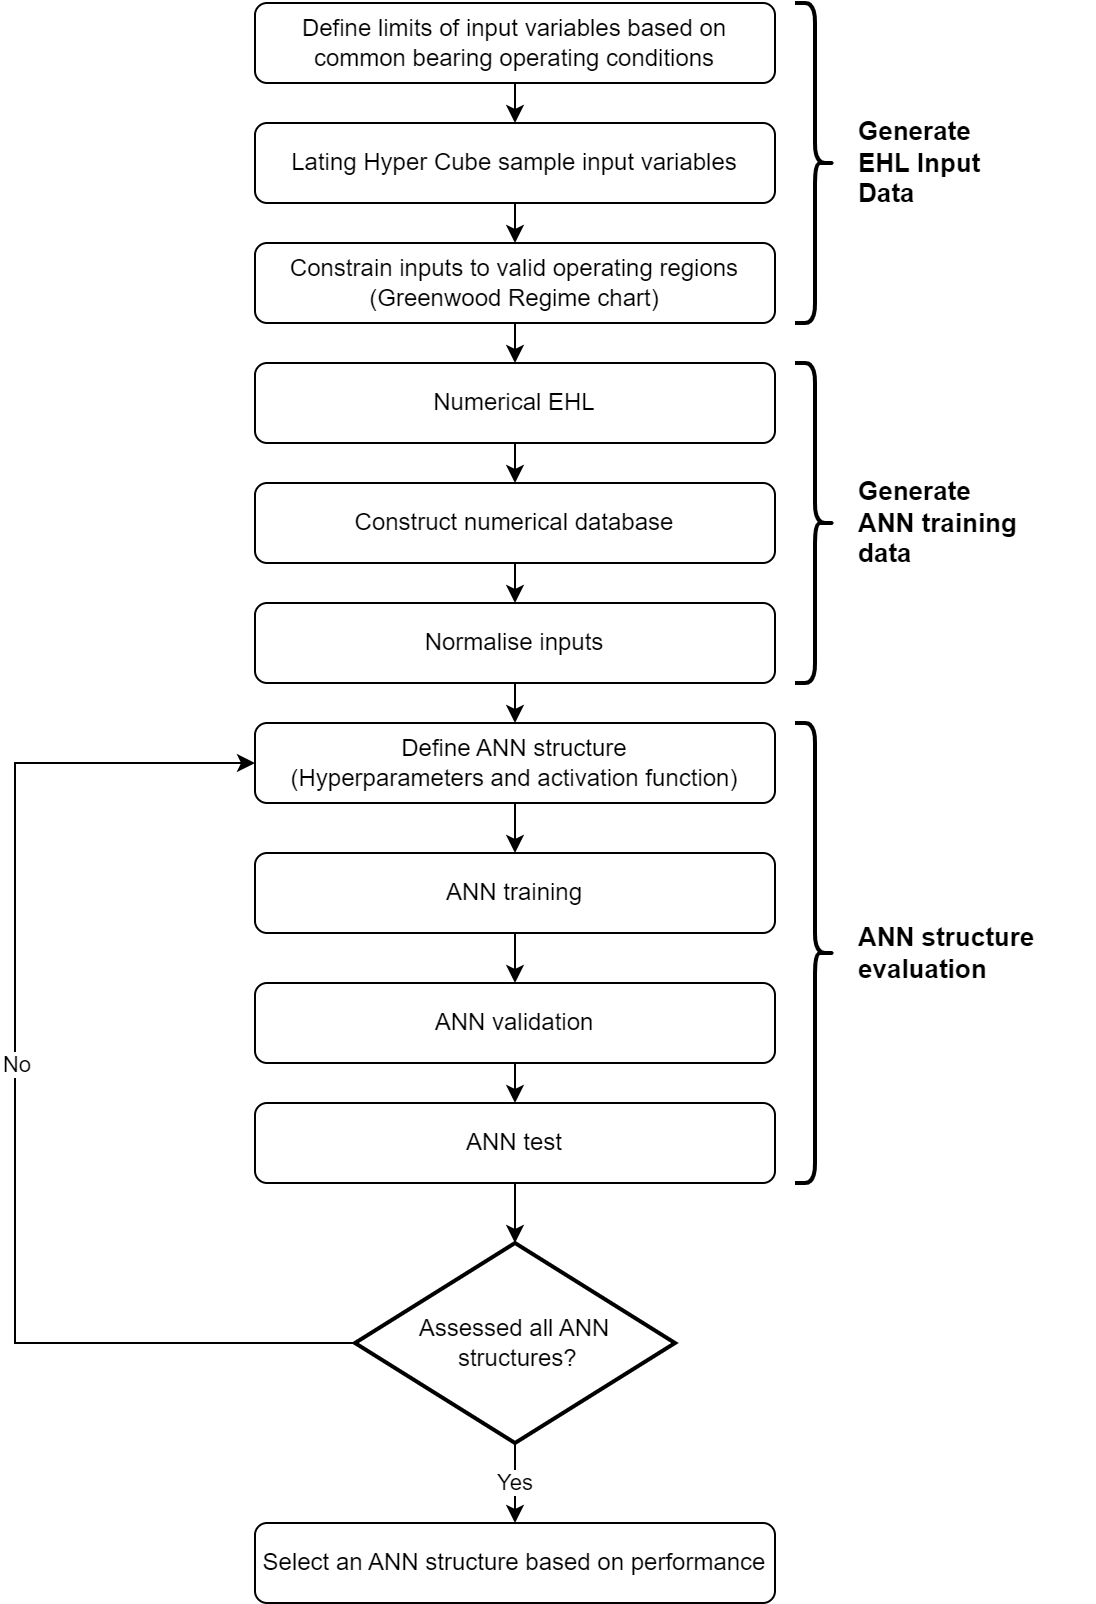

The diagram above was exported from draw.io. Its source (the exported page's mxGraphModel, read from the mxfile embedded in the PNG):
<mxGraphModel dx="1434" dy="844" grid="1" gridSize="10" guides="1" tooltips="1" connect="1" arrows="1" fold="1" page="1" pageScale="1" pageWidth="827" pageHeight="1169" math="0" shadow="0">
  <root>
    <mxCell id="WIyWlLk6GJQsqaUBKTNV-0" />
    <mxCell id="WIyWlLk6GJQsqaUBKTNV-1" parent="WIyWlLk6GJQsqaUBKTNV-0" />
    <mxCell id="KJ9ePcK7zbGUT8MwdRm9-20" style="edgeStyle=orthogonalEdgeStyle;rounded=0;orthogonalLoop=1;jettySize=auto;html=1;exitX=0.5;exitY=1;exitDx=0;exitDy=0;entryX=0.5;entryY=0;entryDx=0;entryDy=0;" parent="WIyWlLk6GJQsqaUBKTNV-1" source="WIyWlLk6GJQsqaUBKTNV-3" target="KJ9ePcK7zbGUT8MwdRm9-1" edge="1">
      <mxGeometry relative="1" as="geometry" />
    </mxCell>
    <mxCell id="WIyWlLk6GJQsqaUBKTNV-3" value="Lating Hyper Cube sample input variables" style="rounded=1;whiteSpace=wrap;html=1;fontSize=12;glass=0;strokeWidth=1;shadow=0;" parent="WIyWlLk6GJQsqaUBKTNV-1" vertex="1">
      <mxGeometry x="260" y="180" width="260" height="40" as="geometry" />
    </mxCell>
    <mxCell id="KJ9ePcK7zbGUT8MwdRm9-21" style="edgeStyle=orthogonalEdgeStyle;rounded=0;orthogonalLoop=1;jettySize=auto;html=1;exitX=0.5;exitY=1;exitDx=0;exitDy=0;entryX=0.5;entryY=0;entryDx=0;entryDy=0;" parent="WIyWlLk6GJQsqaUBKTNV-1" source="KJ9ePcK7zbGUT8MwdRm9-1" target="KJ9ePcK7zbGUT8MwdRm9-2" edge="1">
      <mxGeometry relative="1" as="geometry" />
    </mxCell>
    <mxCell id="KJ9ePcK7zbGUT8MwdRm9-1" value="Constrain inputs to valid operating regions (Greenwood Regime chart)" style="rounded=1;whiteSpace=wrap;html=1;fontSize=12;glass=0;strokeWidth=1;shadow=0;" parent="WIyWlLk6GJQsqaUBKTNV-1" vertex="1">
      <mxGeometry x="260" y="240" width="260" height="40" as="geometry" />
    </mxCell>
    <mxCell id="KJ9ePcK7zbGUT8MwdRm9-22" style="edgeStyle=orthogonalEdgeStyle;rounded=0;orthogonalLoop=1;jettySize=auto;html=1;exitX=0.5;exitY=1;exitDx=0;exitDy=0;entryX=0.5;entryY=0;entryDx=0;entryDy=0;" parent="WIyWlLk6GJQsqaUBKTNV-1" source="KJ9ePcK7zbGUT8MwdRm9-2" target="KJ9ePcK7zbGUT8MwdRm9-3" edge="1">
      <mxGeometry relative="1" as="geometry" />
    </mxCell>
    <mxCell id="KJ9ePcK7zbGUT8MwdRm9-2" value="Numerical EHL" style="rounded=1;whiteSpace=wrap;html=1;fontSize=12;glass=0;strokeWidth=1;shadow=0;" parent="WIyWlLk6GJQsqaUBKTNV-1" vertex="1">
      <mxGeometry x="260" y="300" width="260" height="40" as="geometry" />
    </mxCell>
    <mxCell id="KJ9ePcK7zbGUT8MwdRm9-23" style="edgeStyle=orthogonalEdgeStyle;rounded=0;orthogonalLoop=1;jettySize=auto;html=1;exitX=0.5;exitY=1;exitDx=0;exitDy=0;entryX=0.5;entryY=0;entryDx=0;entryDy=0;" parent="WIyWlLk6GJQsqaUBKTNV-1" source="KJ9ePcK7zbGUT8MwdRm9-3" target="KJ9ePcK7zbGUT8MwdRm9-8" edge="1">
      <mxGeometry relative="1" as="geometry" />
    </mxCell>
    <mxCell id="KJ9ePcK7zbGUT8MwdRm9-3" value="Construct numerical database" style="rounded=1;whiteSpace=wrap;html=1;fontSize=12;glass=0;strokeWidth=1;shadow=0;" parent="WIyWlLk6GJQsqaUBKTNV-1" vertex="1">
      <mxGeometry x="260" y="360" width="260" height="40" as="geometry" />
    </mxCell>
    <mxCell id="KJ9ePcK7zbGUT8MwdRm9-26" style="edgeStyle=orthogonalEdgeStyle;rounded=0;orthogonalLoop=1;jettySize=auto;html=1;exitX=0.5;exitY=1;exitDx=0;exitDy=0;entryX=0.5;entryY=0;entryDx=0;entryDy=0;" parent="WIyWlLk6GJQsqaUBKTNV-1" source="KJ9ePcK7zbGUT8MwdRm9-4" target="KJ9ePcK7zbGUT8MwdRm9-5" edge="1">
      <mxGeometry relative="1" as="geometry" />
    </mxCell>
    <mxCell id="KJ9ePcK7zbGUT8MwdRm9-4" value="ANN training" style="rounded=1;whiteSpace=wrap;html=1;fontSize=12;glass=0;strokeWidth=1;shadow=0;" parent="WIyWlLk6GJQsqaUBKTNV-1" vertex="1">
      <mxGeometry x="260" y="545" width="260" height="40" as="geometry" />
    </mxCell>
    <mxCell id="KJ9ePcK7zbGUT8MwdRm9-27" style="edgeStyle=orthogonalEdgeStyle;rounded=0;orthogonalLoop=1;jettySize=auto;html=1;exitX=0.5;exitY=1;exitDx=0;exitDy=0;entryX=0.5;entryY=0;entryDx=0;entryDy=0;" parent="WIyWlLk6GJQsqaUBKTNV-1" source="KJ9ePcK7zbGUT8MwdRm9-5" target="KJ9ePcK7zbGUT8MwdRm9-6" edge="1">
      <mxGeometry relative="1" as="geometry" />
    </mxCell>
    <mxCell id="KJ9ePcK7zbGUT8MwdRm9-5" value="ANN validation" style="rounded=1;whiteSpace=wrap;html=1;fontSize=12;glass=0;strokeWidth=1;shadow=0;" parent="WIyWlLk6GJQsqaUBKTNV-1" vertex="1">
      <mxGeometry x="260" y="610" width="260" height="40" as="geometry" />
    </mxCell>
    <mxCell id="KJ9ePcK7zbGUT8MwdRm9-28" style="edgeStyle=orthogonalEdgeStyle;rounded=0;orthogonalLoop=1;jettySize=auto;html=1;exitX=0.5;exitY=1;exitDx=0;exitDy=0;entryX=0.5;entryY=0;entryDx=0;entryDy=0;entryPerimeter=0;" parent="WIyWlLk6GJQsqaUBKTNV-1" source="KJ9ePcK7zbGUT8MwdRm9-6" target="KJ9ePcK7zbGUT8MwdRm9-12" edge="1">
      <mxGeometry relative="1" as="geometry" />
    </mxCell>
    <mxCell id="KJ9ePcK7zbGUT8MwdRm9-6" value="ANN test" style="rounded=1;whiteSpace=wrap;html=1;fontSize=12;glass=0;strokeWidth=1;shadow=0;" parent="WIyWlLk6GJQsqaUBKTNV-1" vertex="1">
      <mxGeometry x="260" y="670" width="260" height="40" as="geometry" />
    </mxCell>
    <mxCell id="KJ9ePcK7zbGUT8MwdRm9-19" style="edgeStyle=orthogonalEdgeStyle;rounded=0;orthogonalLoop=1;jettySize=auto;html=1;exitX=0.5;exitY=1;exitDx=0;exitDy=0;entryX=0.5;entryY=0;entryDx=0;entryDy=0;" parent="WIyWlLk6GJQsqaUBKTNV-1" source="KJ9ePcK7zbGUT8MwdRm9-7" target="WIyWlLk6GJQsqaUBKTNV-3" edge="1">
      <mxGeometry relative="1" as="geometry" />
    </mxCell>
    <mxCell id="KJ9ePcK7zbGUT8MwdRm9-7" value="Define limits of input variables based on common bearing operating conditions" style="rounded=1;whiteSpace=wrap;html=1;fontSize=12;glass=0;strokeWidth=1;shadow=0;" parent="WIyWlLk6GJQsqaUBKTNV-1" vertex="1">
      <mxGeometry x="260" y="120" width="260" height="40" as="geometry" />
    </mxCell>
    <mxCell id="KJ9ePcK7zbGUT8MwdRm9-24" style="edgeStyle=orthogonalEdgeStyle;rounded=0;orthogonalLoop=1;jettySize=auto;html=1;exitX=0.5;exitY=1;exitDx=0;exitDy=0;entryX=0.5;entryY=0;entryDx=0;entryDy=0;" parent="WIyWlLk6GJQsqaUBKTNV-1" source="KJ9ePcK7zbGUT8MwdRm9-8" target="KJ9ePcK7zbGUT8MwdRm9-9" edge="1">
      <mxGeometry relative="1" as="geometry" />
    </mxCell>
    <mxCell id="KJ9ePcK7zbGUT8MwdRm9-8" value="Normalise inputs" style="rounded=1;whiteSpace=wrap;html=1;fontSize=12;glass=0;strokeWidth=1;shadow=0;" parent="WIyWlLk6GJQsqaUBKTNV-1" vertex="1">
      <mxGeometry x="260" y="420" width="260" height="40" as="geometry" />
    </mxCell>
    <mxCell id="KJ9ePcK7zbGUT8MwdRm9-25" style="edgeStyle=orthogonalEdgeStyle;rounded=0;orthogonalLoop=1;jettySize=auto;html=1;exitX=0.5;exitY=1;exitDx=0;exitDy=0;entryX=0.5;entryY=0;entryDx=0;entryDy=0;" parent="WIyWlLk6GJQsqaUBKTNV-1" source="KJ9ePcK7zbGUT8MwdRm9-9" target="KJ9ePcK7zbGUT8MwdRm9-4" edge="1">
      <mxGeometry relative="1" as="geometry" />
    </mxCell>
    <mxCell id="KJ9ePcK7zbGUT8MwdRm9-9" value="Define ANN structure&lt;br&gt;(Hyperparameters and activation function)" style="rounded=1;whiteSpace=wrap;html=1;fontSize=12;glass=0;strokeWidth=1;shadow=0;" parent="WIyWlLk6GJQsqaUBKTNV-1" vertex="1">
      <mxGeometry x="260" y="480" width="260" height="40" as="geometry" />
    </mxCell>
    <mxCell id="KJ9ePcK7zbGUT8MwdRm9-16" value="Yes" style="edgeStyle=orthogonalEdgeStyle;rounded=0;orthogonalLoop=1;jettySize=auto;html=1;exitX=0.5;exitY=1;exitDx=0;exitDy=0;exitPerimeter=0;entryX=0.5;entryY=0;entryDx=0;entryDy=0;" parent="WIyWlLk6GJQsqaUBKTNV-1" source="KJ9ePcK7zbGUT8MwdRm9-12" target="KJ9ePcK7zbGUT8MwdRm9-15" edge="1">
      <mxGeometry relative="1" as="geometry" />
    </mxCell>
    <mxCell id="8bn8J4U6Ma7wANqNJ2Bc-0" style="edgeStyle=orthogonalEdgeStyle;rounded=0;orthogonalLoop=1;jettySize=auto;html=1;exitX=0;exitY=0.5;exitDx=0;exitDy=0;exitPerimeter=0;entryX=0;entryY=0.5;entryDx=0;entryDy=0;" edge="1" parent="WIyWlLk6GJQsqaUBKTNV-1" source="KJ9ePcK7zbGUT8MwdRm9-12" target="KJ9ePcK7zbGUT8MwdRm9-9">
      <mxGeometry relative="1" as="geometry">
        <Array as="points">
          <mxPoint x="140" y="790" />
          <mxPoint x="140" y="500" />
        </Array>
      </mxGeometry>
    </mxCell>
    <mxCell id="8bn8J4U6Ma7wANqNJ2Bc-1" value="No" style="edgeLabel;html=1;align=center;verticalAlign=middle;resizable=0;points=[];" vertex="1" connectable="0" parent="8bn8J4U6Ma7wANqNJ2Bc-0">
      <mxGeometry x="0.2775" y="-2" relative="1" as="geometry">
        <mxPoint x="-2" y="60" as="offset" />
      </mxGeometry>
    </mxCell>
    <mxCell id="KJ9ePcK7zbGUT8MwdRm9-12" value="Assessed all ANN&lt;br&gt;&amp;nbsp;structures?" style="strokeWidth=2;html=1;shape=mxgraph.flowchart.decision;whiteSpace=wrap;" parent="WIyWlLk6GJQsqaUBKTNV-1" vertex="1">
      <mxGeometry x="310" y="740" width="160" height="100" as="geometry" />
    </mxCell>
    <mxCell id="KJ9ePcK7zbGUT8MwdRm9-15" value="Select an ANN structure based on performance" style="rounded=1;whiteSpace=wrap;html=1;fontSize=12;glass=0;strokeWidth=1;shadow=0;" parent="WIyWlLk6GJQsqaUBKTNV-1" vertex="1">
      <mxGeometry x="260" y="880" width="260" height="40" as="geometry" />
    </mxCell>
    <mxCell id="8bn8J4U6Ma7wANqNJ2Bc-3" value="" style="shape=curlyBracket;whiteSpace=wrap;html=1;rounded=1;flipH=1;labelPosition=right;verticalLabelPosition=middle;align=left;verticalAlign=middle;strokeWidth=2;" vertex="1" parent="WIyWlLk6GJQsqaUBKTNV-1">
      <mxGeometry x="530" y="480" width="20" height="230" as="geometry" />
    </mxCell>
    <mxCell id="8bn8J4U6Ma7wANqNJ2Bc-4" value="" style="shape=curlyBracket;whiteSpace=wrap;html=1;rounded=1;flipH=1;labelPosition=right;verticalLabelPosition=middle;align=left;verticalAlign=middle;strokeWidth=2;" vertex="1" parent="WIyWlLk6GJQsqaUBKTNV-1">
      <mxGeometry x="530" y="120" width="20" height="160" as="geometry" />
    </mxCell>
    <mxCell id="8bn8J4U6Ma7wANqNJ2Bc-5" value="" style="shape=curlyBracket;whiteSpace=wrap;html=1;rounded=1;flipH=1;labelPosition=right;verticalLabelPosition=middle;align=left;verticalAlign=middle;strokeWidth=2;" vertex="1" parent="WIyWlLk6GJQsqaUBKTNV-1">
      <mxGeometry x="530" y="300" width="20" height="160" as="geometry" />
    </mxCell>
    <mxCell id="8bn8J4U6Ma7wANqNJ2Bc-6" value="&lt;span style=&quot;font-size: 13px;&quot;&gt;&lt;b&gt;Generate&lt;/b&gt;&lt;/span&gt;&lt;div&gt;&lt;span style=&quot;font-size: 13px;&quot;&gt;&lt;b&gt;EHL Input&lt;/b&gt;&lt;/span&gt;&lt;/div&gt;&lt;div&gt;&lt;span style=&quot;font-size: 13px;&quot;&gt;&lt;b&gt;Data&lt;/b&gt;&lt;/span&gt;&lt;/div&gt;" style="text;html=1;align=left;verticalAlign=middle;resizable=0;points=[];autosize=1;strokeColor=none;fillColor=none;" vertex="1" parent="WIyWlLk6GJQsqaUBKTNV-1">
      <mxGeometry x="560" y="170" width="80" height="60" as="geometry" />
    </mxCell>
    <mxCell id="8bn8J4U6Ma7wANqNJ2Bc-8" value="&lt;span style=&quot;font-size: 13px;&quot;&gt;&lt;b&gt;Generate&amp;nbsp;&lt;/b&gt;&lt;/span&gt;&lt;div&gt;&lt;span style=&quot;font-size: 13px;&quot;&gt;&lt;b&gt;ANN training&lt;/b&gt;&lt;/span&gt;&lt;/div&gt;&lt;div&gt;&lt;span style=&quot;font-size: 13px;&quot;&gt;&lt;b&gt;data&lt;/b&gt;&lt;/span&gt;&lt;/div&gt;" style="text;html=1;align=left;verticalAlign=middle;resizable=0;points=[];autosize=1;strokeColor=none;fillColor=none;" vertex="1" parent="WIyWlLk6GJQsqaUBKTNV-1">
      <mxGeometry x="560" y="350" width="100" height="60" as="geometry" />
    </mxCell>
    <mxCell id="8bn8J4U6Ma7wANqNJ2Bc-9" value="&lt;span style=&quot;font-size: 13px;&quot;&gt;&lt;b&gt;ANN structure&amp;nbsp;&lt;/b&gt;&lt;/span&gt;&lt;div&gt;&lt;span style=&quot;font-size: 13px;&quot;&gt;&lt;b&gt;evaluation&lt;/b&gt;&lt;/span&gt;&lt;/div&gt;" style="text;html=1;align=left;verticalAlign=middle;resizable=0;points=[];autosize=1;strokeColor=none;fillColor=none;" vertex="1" parent="WIyWlLk6GJQsqaUBKTNV-1">
      <mxGeometry x="560" y="575" width="120" height="40" as="geometry" />
    </mxCell>
  </root>
</mxGraphModel>